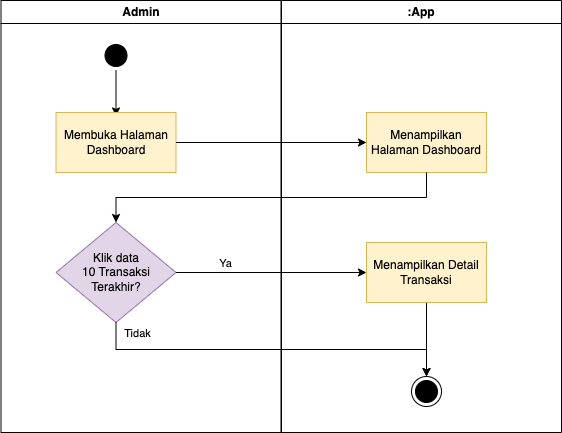

The diagram above was exported from draw.io. Its source (the exported page's mxGraphModel, read from the mxfile embedded in the PNG):
<mxGraphModel dx="954" dy="534" grid="1" gridSize="10" guides="1" tooltips="1" connect="1" arrows="1" fold="1" page="1" pageScale="1" pageWidth="1169" pageHeight="826" background="none" math="0" shadow="0">
  <root>
    <mxCell id="0" />
    <mxCell id="1" parent="0" />
    <mxCell id="2" value="Admin" style="swimlane;whiteSpace=wrap" parent="1" vertex="1">
      <mxGeometry x="164.5" y="128" width="280" height="432" as="geometry" />
    </mxCell>
    <mxCell id="i10lGp3igaDUlOuNXNUn-88" style="edgeStyle=orthogonalEdgeStyle;rounded=0;orthogonalLoop=1;jettySize=auto;html=1;exitX=0.5;exitY=1;exitDx=0;exitDy=0;entryX=0.5;entryY=0.058;entryDx=0;entryDy=0;entryPerimeter=0;" parent="2" source="5" target="i10lGp3igaDUlOuNXNUn-89" edge="1">
      <mxGeometry relative="1" as="geometry">
        <mxPoint x="116.53999999999996" y="105.5" as="targetPoint" />
      </mxGeometry>
    </mxCell>
    <mxCell id="5" value="" style="ellipse;shape=startState;fillColor=#000000;strokeColor=#000000;" parent="2" vertex="1">
      <mxGeometry x="100" y="40" width="30" height="30" as="geometry" />
    </mxCell>
    <mxCell id="i10lGp3igaDUlOuNXNUn-89" value="Membuka Halaman Dashboard" style="rounded=0;whiteSpace=wrap;html=1;fillColor=#fff2cc;strokeColor=#d6b656;" parent="2" vertex="1">
      <mxGeometry x="55" y="112" width="120" height="60" as="geometry" />
    </mxCell>
    <mxCell id="i10lGp3igaDUlOuNXNUn-100" value="Klik data &lt;br&gt;10 Transaksi &lt;br&gt;Terakhir?" style="rhombus;whiteSpace=wrap;html=1;fillColor=#e1d5e7;strokeColor=#9673a6;" parent="2" vertex="1">
      <mxGeometry x="55" y="222" width="120" height="100" as="geometry" />
    </mxCell>
    <mxCell id="4" value=":App" style="swimlane;whiteSpace=wrap" parent="1" vertex="1">
      <mxGeometry x="445" y="128" width="280" height="432" as="geometry" />
    </mxCell>
    <mxCell id="i10lGp3igaDUlOuNXNUn-94" value="Menampilkan Halaman Dashboard" style="rounded=0;whiteSpace=wrap;html=1;fillColor=#fff2cc;strokeColor=#d6b656;" parent="4" vertex="1">
      <mxGeometry x="85" y="112" width="120" height="60" as="geometry" />
    </mxCell>
    <mxCell id="vJ2wzkWKGozEo-b2MPva-41" value="" style="ellipse;html=1;shape=endState;fillColor=#000000;strokeColor=#000000;" parent="4" vertex="1">
      <mxGeometry x="130" y="376" width="30" height="30" as="geometry" />
    </mxCell>
    <mxCell id="vJ2wzkWKGozEo-b2MPva-46" style="edgeStyle=orthogonalEdgeStyle;rounded=0;orthogonalLoop=1;jettySize=auto;html=1;exitX=0.5;exitY=1;exitDx=0;exitDy=0;entryX=0.5;entryY=0;entryDx=0;entryDy=0;" parent="4" source="vJ2wzkWKGozEo-b2MPva-44" target="vJ2wzkWKGozEo-b2MPva-41" edge="1">
      <mxGeometry relative="1" as="geometry" />
    </mxCell>
    <mxCell id="vJ2wzkWKGozEo-b2MPva-44" value="Menampilkan Detail Transaksi" style="rounded=0;whiteSpace=wrap;html=1;fillColor=#fff2cc;strokeColor=#d6b656;" parent="4" vertex="1">
      <mxGeometry x="85" y="242" width="120" height="60" as="geometry" />
    </mxCell>
    <mxCell id="vJ2wzkWKGozEo-b2MPva-38" style="edgeStyle=orthogonalEdgeStyle;rounded=0;orthogonalLoop=1;jettySize=auto;html=1;exitX=1;exitY=0.5;exitDx=0;exitDy=0;entryX=0;entryY=0.5;entryDx=0;entryDy=0;" parent="1" source="i10lGp3igaDUlOuNXNUn-89" target="i10lGp3igaDUlOuNXNUn-94" edge="1">
      <mxGeometry relative="1" as="geometry" />
    </mxCell>
    <mxCell id="vJ2wzkWKGozEo-b2MPva-42" style="edgeStyle=orthogonalEdgeStyle;rounded=0;orthogonalLoop=1;jettySize=auto;html=1;exitX=0.5;exitY=1;exitDx=0;exitDy=0;entryX=0.5;entryY=0;entryDx=0;entryDy=0;" parent="1" source="i10lGp3igaDUlOuNXNUn-94" target="i10lGp3igaDUlOuNXNUn-100" edge="1">
      <mxGeometry relative="1" as="geometry" />
    </mxCell>
    <mxCell id="vJ2wzkWKGozEo-b2MPva-43" style="edgeStyle=orthogonalEdgeStyle;rounded=0;orthogonalLoop=1;jettySize=auto;html=1;exitX=1;exitY=0.5;exitDx=0;exitDy=0;entryX=0;entryY=0.5;entryDx=0;entryDy=0;" parent="1" source="i10lGp3igaDUlOuNXNUn-100" target="vJ2wzkWKGozEo-b2MPva-44" edge="1">
      <mxGeometry relative="1" as="geometry">
        <mxPoint x="530" y="400" as="targetPoint" />
      </mxGeometry>
    </mxCell>
    <mxCell id="NS0E-M3Cp3fCQC3sqJdB-6" value="Ya" style="edgeLabel;html=1;align=center;verticalAlign=middle;resizable=0;points=[];" vertex="1" connectable="0" parent="vJ2wzkWKGozEo-b2MPva-43">
      <mxGeometry x="-0.4908" y="2" relative="1" as="geometry">
        <mxPoint y="-8" as="offset" />
      </mxGeometry>
    </mxCell>
    <mxCell id="NS0E-M3Cp3fCQC3sqJdB-5" style="edgeStyle=orthogonalEdgeStyle;rounded=0;orthogonalLoop=1;jettySize=auto;html=1;exitX=0.5;exitY=1;exitDx=0;exitDy=0;entryX=0.5;entryY=0;entryDx=0;entryDy=0;" edge="1" parent="1" source="i10lGp3igaDUlOuNXNUn-100" target="vJ2wzkWKGozEo-b2MPva-41">
      <mxGeometry relative="1" as="geometry" />
    </mxCell>
    <mxCell id="NS0E-M3Cp3fCQC3sqJdB-8" value="Tidak" style="edgeLabel;html=1;align=center;verticalAlign=middle;resizable=0;points=[];" vertex="1" connectable="0" parent="NS0E-M3Cp3fCQC3sqJdB-5">
      <mxGeometry x="-0.9506" y="5" relative="1" as="geometry">
        <mxPoint x="16" y="1" as="offset" />
      </mxGeometry>
    </mxCell>
  </root>
</mxGraphModel>